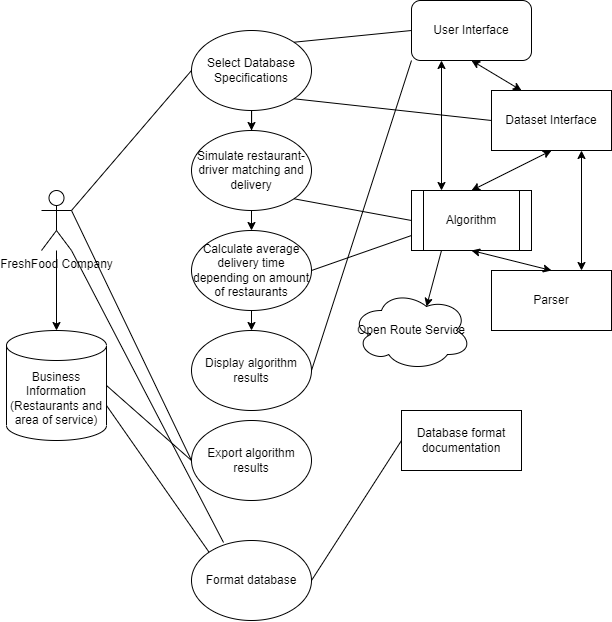

The diagram above was exported from draw.io. Its source (the exported page's mxGraphModel, read from the mxfile embedded in the PNG):
<mxGraphModel dx="1021" dy="529" grid="1" gridSize="10" guides="1" tooltips="1" connect="1" arrows="1" fold="1" page="1" pageScale="1" pageWidth="850" pageHeight="1100" math="0" shadow="0">
  <root>
    <mxCell id="0" />
    <mxCell id="1" parent="0" />
    <mxCell id="-GlGCzk_sezKuOpXHcnZ-25" value="" style="edgeStyle=orthogonalEdgeStyle;rounded=0;orthogonalLoop=1;jettySize=auto;html=1;" edge="1" parent="1" source="-GlGCzk_sezKuOpXHcnZ-1" target="-GlGCzk_sezKuOpXHcnZ-2">
      <mxGeometry relative="1" as="geometry" />
    </mxCell>
    <mxCell id="-GlGCzk_sezKuOpXHcnZ-1" value="FreshFood Company" style="shape=umlActor;verticalLabelPosition=bottom;verticalAlign=top;html=1;outlineConnect=0;" vertex="1" parent="1">
      <mxGeometry x="220" y="260" width="30" height="60" as="geometry" />
    </mxCell>
    <mxCell id="-GlGCzk_sezKuOpXHcnZ-2" value="Business Information (Restaurants and area of service)" style="shape=cylinder3;whiteSpace=wrap;html=1;boundedLbl=1;backgroundOutline=1;size=15;" vertex="1" parent="1">
      <mxGeometry x="185" y="400" width="100" height="110" as="geometry" />
    </mxCell>
    <mxCell id="-GlGCzk_sezKuOpXHcnZ-19" style="edgeStyle=orthogonalEdgeStyle;rounded=0;orthogonalLoop=1;jettySize=auto;html=1;exitX=0.5;exitY=1;exitDx=0;exitDy=0;" edge="1" parent="1" source="-GlGCzk_sezKuOpXHcnZ-3" target="-GlGCzk_sezKuOpXHcnZ-4">
      <mxGeometry relative="1" as="geometry" />
    </mxCell>
    <mxCell id="-GlGCzk_sezKuOpXHcnZ-3" value="Select Database Specifications" style="ellipse;whiteSpace=wrap;html=1;" vertex="1" parent="1">
      <mxGeometry x="370" y="100" width="120" height="80" as="geometry" />
    </mxCell>
    <mxCell id="-GlGCzk_sezKuOpXHcnZ-20" style="edgeStyle=orthogonalEdgeStyle;rounded=0;orthogonalLoop=1;jettySize=auto;html=1;exitX=0.5;exitY=1;exitDx=0;exitDy=0;entryX=0.5;entryY=0;entryDx=0;entryDy=0;" edge="1" parent="1" source="-GlGCzk_sezKuOpXHcnZ-4" target="-GlGCzk_sezKuOpXHcnZ-5">
      <mxGeometry relative="1" as="geometry" />
    </mxCell>
    <mxCell id="-GlGCzk_sezKuOpXHcnZ-4" value="Simulate restaurant-driver matching and delivery" style="ellipse;whiteSpace=wrap;html=1;" vertex="1" parent="1">
      <mxGeometry x="370" y="200" width="120" height="80" as="geometry" />
    </mxCell>
    <mxCell id="-GlGCzk_sezKuOpXHcnZ-5" value="Calculate average delivery time depending on amount of restaurants" style="ellipse;whiteSpace=wrap;html=1;" vertex="1" parent="1">
      <mxGeometry x="370" y="300" width="120" height="80" as="geometry" />
    </mxCell>
    <mxCell id="-GlGCzk_sezKuOpXHcnZ-6" value="Format database" style="ellipse;whiteSpace=wrap;html=1;" vertex="1" parent="1">
      <mxGeometry x="370" y="610" width="120" height="80" as="geometry" />
    </mxCell>
    <mxCell id="-GlGCzk_sezKuOpXHcnZ-7" value="Database format documentation" style="rounded=0;whiteSpace=wrap;html=1;" vertex="1" parent="1">
      <mxGeometry x="580" y="480" width="120" height="60" as="geometry" />
    </mxCell>
    <mxCell id="-GlGCzk_sezKuOpXHcnZ-10" value="" style="endArrow=none;html=1;rounded=0;exitX=0;exitY=0;exitDx=0;exitDy=0;entryX=1;entryY=0;entryDx=0;entryDy=75;entryPerimeter=0;" edge="1" parent="1" source="-GlGCzk_sezKuOpXHcnZ-6" target="-GlGCzk_sezKuOpXHcnZ-2">
      <mxGeometry width="50" height="50" relative="1" as="geometry">
        <mxPoint x="400" y="380" as="sourcePoint" />
        <mxPoint x="450" y="330" as="targetPoint" />
      </mxGeometry>
    </mxCell>
    <mxCell id="-GlGCzk_sezKuOpXHcnZ-11" value="" style="endArrow=none;html=1;rounded=0;exitX=1;exitY=0.5;exitDx=0;exitDy=0;entryX=0;entryY=0.5;entryDx=0;entryDy=0;" edge="1" parent="1" source="-GlGCzk_sezKuOpXHcnZ-6" target="-GlGCzk_sezKuOpXHcnZ-7">
      <mxGeometry width="50" height="50" relative="1" as="geometry">
        <mxPoint x="400" y="380" as="sourcePoint" />
        <mxPoint x="450" y="330" as="targetPoint" />
      </mxGeometry>
    </mxCell>
    <mxCell id="-GlGCzk_sezKuOpXHcnZ-12" value="Open Route Service" style="ellipse;shape=cloud;whiteSpace=wrap;html=1;" vertex="1" parent="1">
      <mxGeometry x="530" y="360" width="120" height="80" as="geometry" />
    </mxCell>
    <mxCell id="-GlGCzk_sezKuOpXHcnZ-13" value="Dataset Interface" style="rounded=0;whiteSpace=wrap;html=1;" vertex="1" parent="1">
      <mxGeometry x="670" y="160" width="120" height="60" as="geometry" />
    </mxCell>
    <mxCell id="-GlGCzk_sezKuOpXHcnZ-14" value="Parser" style="rounded=0;whiteSpace=wrap;html=1;" vertex="1" parent="1">
      <mxGeometry x="670" y="340" width="120" height="60" as="geometry" />
    </mxCell>
    <mxCell id="-GlGCzk_sezKuOpXHcnZ-16" value="Algorithm" style="shape=process;whiteSpace=wrap;html=1;backgroundOutline=1;" vertex="1" parent="1">
      <mxGeometry x="590" y="260" width="120" height="60" as="geometry" />
    </mxCell>
    <mxCell id="-GlGCzk_sezKuOpXHcnZ-18" value="" style="endArrow=none;html=1;rounded=0;entryX=1;entryY=1;entryDx=0;entryDy=0;exitX=0;exitY=0.5;exitDx=0;exitDy=0;" edge="1" parent="1" source="-GlGCzk_sezKuOpXHcnZ-13" target="-GlGCzk_sezKuOpXHcnZ-3">
      <mxGeometry width="50" height="50" relative="1" as="geometry">
        <mxPoint x="400" y="280" as="sourcePoint" />
        <mxPoint x="450" y="230" as="targetPoint" />
      </mxGeometry>
    </mxCell>
    <mxCell id="-GlGCzk_sezKuOpXHcnZ-23" value="" style="endArrow=none;html=1;rounded=0;exitX=1;exitY=1;exitDx=0;exitDy=0;exitPerimeter=0;entryX=0.267;entryY=0.025;entryDx=0;entryDy=0;entryPerimeter=0;" edge="1" parent="1" source="-GlGCzk_sezKuOpXHcnZ-1" target="-GlGCzk_sezKuOpXHcnZ-6">
      <mxGeometry width="50" height="50" relative="1" as="geometry">
        <mxPoint x="400" y="280" as="sourcePoint" />
        <mxPoint x="450" y="230" as="targetPoint" />
      </mxGeometry>
    </mxCell>
    <mxCell id="-GlGCzk_sezKuOpXHcnZ-24" value="" style="endArrow=none;html=1;rounded=0;exitX=1;exitY=0.3333333333333333;exitDx=0;exitDy=0;exitPerimeter=0;entryX=0;entryY=0.5;entryDx=0;entryDy=0;" edge="1" parent="1" source="-GlGCzk_sezKuOpXHcnZ-1" target="-GlGCzk_sezKuOpXHcnZ-3">
      <mxGeometry width="50" height="50" relative="1" as="geometry">
        <mxPoint x="400" y="280" as="sourcePoint" />
        <mxPoint x="450" y="230" as="targetPoint" />
      </mxGeometry>
    </mxCell>
    <mxCell id="-GlGCzk_sezKuOpXHcnZ-26" value="" style="endArrow=none;html=1;rounded=0;exitX=1;exitY=1;exitDx=0;exitDy=0;entryX=0;entryY=0.5;entryDx=0;entryDy=0;" edge="1" parent="1" source="-GlGCzk_sezKuOpXHcnZ-4" target="-GlGCzk_sezKuOpXHcnZ-16">
      <mxGeometry width="50" height="50" relative="1" as="geometry">
        <mxPoint x="400" y="280" as="sourcePoint" />
        <mxPoint x="450" y="230" as="targetPoint" />
      </mxGeometry>
    </mxCell>
    <mxCell id="-GlGCzk_sezKuOpXHcnZ-27" value="" style="endArrow=none;html=1;rounded=0;exitX=1;exitY=0.5;exitDx=0;exitDy=0;entryX=0;entryY=0.75;entryDx=0;entryDy=0;" edge="1" parent="1" source="-GlGCzk_sezKuOpXHcnZ-5" target="-GlGCzk_sezKuOpXHcnZ-16">
      <mxGeometry width="50" height="50" relative="1" as="geometry">
        <mxPoint x="400" y="380" as="sourcePoint" />
        <mxPoint x="450" y="330" as="targetPoint" />
      </mxGeometry>
    </mxCell>
    <mxCell id="-GlGCzk_sezKuOpXHcnZ-28" value="" style="endArrow=classic;startArrow=classic;html=1;rounded=0;entryX=0.5;entryY=1;entryDx=0;entryDy=0;exitX=0.5;exitY=0;exitDx=0;exitDy=0;" edge="1" parent="1" source="-GlGCzk_sezKuOpXHcnZ-14" target="-GlGCzk_sezKuOpXHcnZ-16">
      <mxGeometry width="50" height="50" relative="1" as="geometry">
        <mxPoint x="400" y="380" as="sourcePoint" />
        <mxPoint x="450" y="330" as="targetPoint" />
      </mxGeometry>
    </mxCell>
    <mxCell id="-GlGCzk_sezKuOpXHcnZ-29" value="" style="endArrow=classic;startArrow=classic;html=1;rounded=0;entryX=0.5;entryY=1;entryDx=0;entryDy=0;exitX=0.5;exitY=0;exitDx=0;exitDy=0;" edge="1" parent="1" source="-GlGCzk_sezKuOpXHcnZ-16" target="-GlGCzk_sezKuOpXHcnZ-13">
      <mxGeometry width="50" height="50" relative="1" as="geometry">
        <mxPoint x="400" y="380" as="sourcePoint" />
        <mxPoint x="450" y="330" as="targetPoint" />
      </mxGeometry>
    </mxCell>
    <mxCell id="-GlGCzk_sezKuOpXHcnZ-30" value="" style="endArrow=classic;startArrow=classic;html=1;rounded=0;entryX=0.75;entryY=1;entryDx=0;entryDy=0;exitX=0.75;exitY=0;exitDx=0;exitDy=0;" edge="1" parent="1" source="-GlGCzk_sezKuOpXHcnZ-14" target="-GlGCzk_sezKuOpXHcnZ-13">
      <mxGeometry width="50" height="50" relative="1" as="geometry">
        <mxPoint x="400" y="380" as="sourcePoint" />
        <mxPoint x="450" y="330" as="targetPoint" />
      </mxGeometry>
    </mxCell>
    <mxCell id="-GlGCzk_sezKuOpXHcnZ-32" value="" style="endArrow=classic;html=1;rounded=0;exitX=0.25;exitY=1;exitDx=0;exitDy=0;entryX=0.625;entryY=0.2;entryDx=0;entryDy=0;entryPerimeter=0;" edge="1" parent="1" source="-GlGCzk_sezKuOpXHcnZ-16" target="-GlGCzk_sezKuOpXHcnZ-12">
      <mxGeometry width="50" height="50" relative="1" as="geometry">
        <mxPoint x="400" y="460" as="sourcePoint" />
        <mxPoint x="450" y="410" as="targetPoint" />
      </mxGeometry>
    </mxCell>
    <mxCell id="-GlGCzk_sezKuOpXHcnZ-33" value="User Interface" style="rounded=1;whiteSpace=wrap;html=1;" vertex="1" parent="1">
      <mxGeometry x="590" y="70" width="120" height="60" as="geometry" />
    </mxCell>
    <mxCell id="-GlGCzk_sezKuOpXHcnZ-34" value="" style="endArrow=none;html=1;rounded=0;entryX=1;entryY=0;entryDx=0;entryDy=0;exitX=0;exitY=0.5;exitDx=0;exitDy=0;" edge="1" parent="1" source="-GlGCzk_sezKuOpXHcnZ-33" target="-GlGCzk_sezKuOpXHcnZ-3">
      <mxGeometry width="50" height="50" relative="1" as="geometry">
        <mxPoint x="400" y="160" as="sourcePoint" />
        <mxPoint x="450" y="110" as="targetPoint" />
      </mxGeometry>
    </mxCell>
    <mxCell id="-GlGCzk_sezKuOpXHcnZ-36" value="" style="endArrow=classic;startArrow=classic;html=1;rounded=0;entryX=0.5;entryY=1;entryDx=0;entryDy=0;exitX=0.25;exitY=0;exitDx=0;exitDy=0;" edge="1" parent="1" source="-GlGCzk_sezKuOpXHcnZ-13" target="-GlGCzk_sezKuOpXHcnZ-33">
      <mxGeometry width="50" height="50" relative="1" as="geometry">
        <mxPoint x="400" y="260" as="sourcePoint" />
        <mxPoint x="450" y="210" as="targetPoint" />
      </mxGeometry>
    </mxCell>
    <mxCell id="-GlGCzk_sezKuOpXHcnZ-38" value="" style="endArrow=classic;startArrow=classic;html=1;rounded=0;entryX=0.25;entryY=1;entryDx=0;entryDy=0;exitX=0.25;exitY=0;exitDx=0;exitDy=0;" edge="1" parent="1" source="-GlGCzk_sezKuOpXHcnZ-16" target="-GlGCzk_sezKuOpXHcnZ-33">
      <mxGeometry width="50" height="50" relative="1" as="geometry">
        <mxPoint x="400" y="260" as="sourcePoint" />
        <mxPoint x="450" y="210" as="targetPoint" />
      </mxGeometry>
    </mxCell>
    <mxCell id="-GlGCzk_sezKuOpXHcnZ-39" value="Display algorithm results" style="ellipse;whiteSpace=wrap;html=1;" vertex="1" parent="1">
      <mxGeometry x="370" y="400" width="120" height="80" as="geometry" />
    </mxCell>
    <mxCell id="-GlGCzk_sezKuOpXHcnZ-40" value="" style="endArrow=none;html=1;rounded=0;exitX=1;exitY=0.5;exitDx=0;exitDy=0;entryX=0;entryY=1;entryDx=0;entryDy=0;" edge="1" parent="1" source="-GlGCzk_sezKuOpXHcnZ-39" target="-GlGCzk_sezKuOpXHcnZ-33">
      <mxGeometry width="50" height="50" relative="1" as="geometry">
        <mxPoint x="380" y="320" as="sourcePoint" />
        <mxPoint x="430" y="270" as="targetPoint" />
      </mxGeometry>
    </mxCell>
    <mxCell id="-GlGCzk_sezKuOpXHcnZ-41" value="" style="endArrow=classic;html=1;rounded=0;exitX=0.5;exitY=1;exitDx=0;exitDy=0;entryX=0.5;entryY=0;entryDx=0;entryDy=0;" edge="1" parent="1" source="-GlGCzk_sezKuOpXHcnZ-5" target="-GlGCzk_sezKuOpXHcnZ-39">
      <mxGeometry width="50" height="50" relative="1" as="geometry">
        <mxPoint x="380" y="320" as="sourcePoint" />
        <mxPoint x="430" y="270" as="targetPoint" />
      </mxGeometry>
    </mxCell>
    <mxCell id="-GlGCzk_sezKuOpXHcnZ-42" value="Export algorithm results" style="ellipse;whiteSpace=wrap;html=1;" vertex="1" parent="1">
      <mxGeometry x="370" y="490" width="120" height="80" as="geometry" />
    </mxCell>
    <mxCell id="-GlGCzk_sezKuOpXHcnZ-43" value="" style="endArrow=none;html=1;rounded=0;exitX=0;exitY=0.5;exitDx=0;exitDy=0;entryX=1;entryY=0.3333333333333333;entryDx=0;entryDy=0;entryPerimeter=0;" edge="1" parent="1" source="-GlGCzk_sezKuOpXHcnZ-42" target="-GlGCzk_sezKuOpXHcnZ-1">
      <mxGeometry width="50" height="50" relative="1" as="geometry">
        <mxPoint x="380" y="440" as="sourcePoint" />
        <mxPoint x="430" y="390" as="targetPoint" />
      </mxGeometry>
    </mxCell>
    <mxCell id="-GlGCzk_sezKuOpXHcnZ-44" value="" style="endArrow=none;html=1;rounded=0;exitX=0;exitY=0.5;exitDx=0;exitDy=0;entryX=1;entryY=0.5;entryDx=0;entryDy=0;entryPerimeter=0;" edge="1" parent="1" source="-GlGCzk_sezKuOpXHcnZ-42" target="-GlGCzk_sezKuOpXHcnZ-2">
      <mxGeometry width="50" height="50" relative="1" as="geometry">
        <mxPoint x="380" y="440" as="sourcePoint" />
        <mxPoint x="430" y="390" as="targetPoint" />
      </mxGeometry>
    </mxCell>
  </root>
</mxGraphModel>